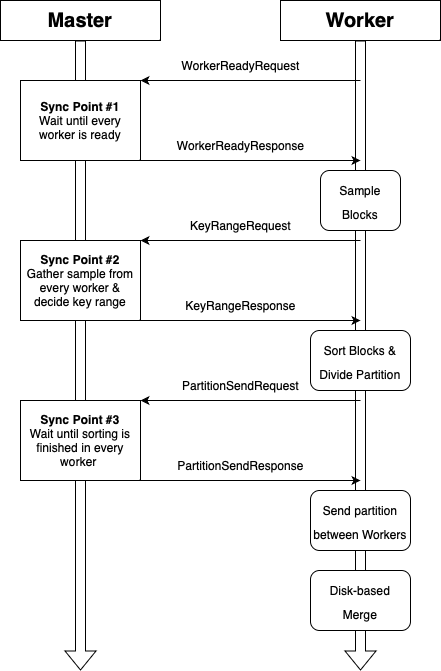

The diagram above was exported from draw.io. Its source (the exported page's mxGraphModel, read from the mxfile embedded in the PNG):
<mxGraphModel dx="1186" dy="771" grid="1" gridSize="10" guides="1" tooltips="1" connect="1" arrows="1" fold="1" page="1" pageScale="1" pageWidth="850" pageHeight="1100" math="0" shadow="0">
  <root>
    <mxCell id="0" />
    <mxCell id="1" parent="0" />
    <mxCell id="K6nLjVrypUUCjMAIamtP-2" value="&lt;b&gt;&lt;font style=&quot;font-size: 20px;&quot;&gt;Master&lt;/font&gt;&lt;/b&gt;" style="rounded=0;whiteSpace=wrap;html=1;" parent="1" vertex="1">
      <mxGeometry x="80" y="40" width="160" height="40" as="geometry" />
    </mxCell>
    <mxCell id="K6nLjVrypUUCjMAIamtP-3" value="&lt;b&gt;&lt;font style=&quot;font-size: 20px;&quot;&gt;Worker&lt;/font&gt;&lt;/b&gt;" style="rounded=0;whiteSpace=wrap;html=1;" parent="1" vertex="1">
      <mxGeometry x="360" y="40" width="160" height="40" as="geometry" />
    </mxCell>
    <mxCell id="K6nLjVrypUUCjMAIamtP-4" value="" style="endArrow=classic;html=1;rounded=0;entryX=1;entryY=0;entryDx=0;entryDy=0;" parent="1" target="K6nLjVrypUUCjMAIamtP-18" edge="1">
      <mxGeometry width="50" height="50" relative="1" as="geometry">
        <mxPoint x="440" y="120" as="sourcePoint" />
        <mxPoint x="200" y="120" as="targetPoint" />
      </mxGeometry>
    </mxCell>
    <mxCell id="K6nLjVrypUUCjMAIamtP-5" value="" style="shape=flexArrow;endArrow=classic;html=1;rounded=0;exitX=0.5;exitY=1;exitDx=0;exitDy=0;" parent="1" source="K6nLjVrypUUCjMAIamtP-2" edge="1">
      <mxGeometry width="50" height="50" relative="1" as="geometry">
        <mxPoint x="480" y="370" as="sourcePoint" />
        <mxPoint x="160" y="710" as="targetPoint" />
      </mxGeometry>
    </mxCell>
    <mxCell id="K6nLjVrypUUCjMAIamtP-6" value="" style="shape=flexArrow;endArrow=classic;html=1;rounded=0;exitX=0.5;exitY=1;exitDx=0;exitDy=0;startArrow=none;" parent="1" source="K6nLjVrypUUCjMAIamtP-3" edge="1">
      <mxGeometry width="50" height="50" relative="1" as="geometry">
        <mxPoint x="462.5" y="320.0000000000001" as="sourcePoint" />
        <mxPoint x="440" y="710" as="targetPoint" />
      </mxGeometry>
    </mxCell>
    <mxCell id="K6nLjVrypUUCjMAIamtP-9" value="" style="endArrow=classic;html=1;rounded=0;exitX=1;exitY=1;exitDx=0;exitDy=0;" parent="1" edge="1">
      <mxGeometry width="50" height="50" relative="1" as="geometry">
        <mxPoint x="200" y="200.0000000000001" as="sourcePoint" />
        <mxPoint x="440" y="200" as="targetPoint" />
      </mxGeometry>
    </mxCell>
    <mxCell id="K6nLjVrypUUCjMAIamtP-11" value="WorkerReadyResponse" style="text;html=1;align=center;verticalAlign=middle;resizable=0;points=[];autosize=1;strokeColor=none;fillColor=none;" parent="1" vertex="1">
      <mxGeometry x="245" y="170" width="150" height="30" as="geometry" />
    </mxCell>
    <mxCell id="K6nLjVrypUUCjMAIamtP-15" value="&lt;font style=&quot;font-size: 12px;&quot;&gt;Sample&lt;br&gt;Blocks&lt;/font&gt;" style="rounded=1;whiteSpace=wrap;html=1;fontSize=20;" parent="1" vertex="1">
      <mxGeometry x="400" y="210" width="80" height="60" as="geometry" />
    </mxCell>
    <mxCell id="K6nLjVrypUUCjMAIamtP-16" value="&lt;span style=&quot;font-size: 12px;&quot;&gt;Sort&amp;nbsp;Blocks &amp;amp;&lt;br&gt;Divide Partition&lt;br&gt;&lt;/span&gt;" style="rounded=1;whiteSpace=wrap;html=1;fontSize=20;" parent="1" vertex="1">
      <mxGeometry x="390" y="370" width="100" height="60" as="geometry" />
    </mxCell>
    <mxCell id="K6nLjVrypUUCjMAIamtP-18" value="&lt;b&gt;Sync&amp;nbsp;Point&amp;nbsp;#1&lt;/b&gt;&lt;br&gt;Wait until every worker is ready" style="rounded=0;whiteSpace=wrap;html=1;" parent="1" vertex="1">
      <mxGeometry x="100" y="120" width="120" height="80" as="geometry" />
    </mxCell>
    <mxCell id="K6nLjVrypUUCjMAIamtP-20" value="WorkerReadyRequest" style="text;html=1;align=center;verticalAlign=middle;resizable=0;points=[];autosize=1;strokeColor=none;fillColor=none;" parent="1" vertex="1">
      <mxGeometry x="250" y="90" width="140" height="30" as="geometry" />
    </mxCell>
    <mxCell id="K6nLjVrypUUCjMAIamtP-22" value="" style="endArrow=classic;html=1;rounded=0;entryX=1;entryY=0;entryDx=0;entryDy=0;" parent="1" target="K6nLjVrypUUCjMAIamtP-23" edge="1">
      <mxGeometry width="50" height="50" relative="1" as="geometry">
        <mxPoint x="440" y="280" as="sourcePoint" />
        <mxPoint x="200" y="280" as="targetPoint" />
      </mxGeometry>
    </mxCell>
    <mxCell id="K6nLjVrypUUCjMAIamtP-23" value="&lt;b&gt;Sync&amp;nbsp;Point&amp;nbsp;#2&lt;br&gt;&lt;/b&gt;Gather sample from every worker &amp;amp; decide key range" style="rounded=0;whiteSpace=wrap;html=1;" parent="1" vertex="1">
      <mxGeometry x="100" y="280" width="120" height="80" as="geometry" />
    </mxCell>
    <mxCell id="K6nLjVrypUUCjMAIamtP-24" value="" style="endArrow=classic;html=1;rounded=0;exitX=1;exitY=1;exitDx=0;exitDy=0;" parent="1" source="K6nLjVrypUUCjMAIamtP-23" edge="1">
      <mxGeometry width="50" height="50" relative="1" as="geometry">
        <mxPoint x="470" y="290" as="sourcePoint" />
        <mxPoint x="440" y="360" as="targetPoint" />
      </mxGeometry>
    </mxCell>
    <mxCell id="K6nLjVrypUUCjMAIamtP-25" value="KeyRangeRequest" style="text;html=1;align=center;verticalAlign=middle;resizable=0;points=[];autosize=1;strokeColor=none;fillColor=none;" parent="1" vertex="1">
      <mxGeometry x="260" y="250" width="120" height="30" as="geometry" />
    </mxCell>
    <mxCell id="K6nLjVrypUUCjMAIamtP-26" value="KeyRangeResponse" style="text;html=1;align=center;verticalAlign=middle;resizable=0;points=[];autosize=1;strokeColor=none;fillColor=none;" parent="1" vertex="1">
      <mxGeometry x="255" y="330" width="130" height="30" as="geometry" />
    </mxCell>
    <mxCell id="K6nLjVrypUUCjMAIamtP-27" value="" style="endArrow=classic;html=1;rounded=0;entryX=1;entryY=0;entryDx=0;entryDy=0;" parent="1" target="K6nLjVrypUUCjMAIamtP-28" edge="1">
      <mxGeometry width="50" height="50" relative="1" as="geometry">
        <mxPoint x="440" y="440" as="sourcePoint" />
        <mxPoint x="200" y="440" as="targetPoint" />
      </mxGeometry>
    </mxCell>
    <mxCell id="K6nLjVrypUUCjMAIamtP-28" value="&lt;b&gt;Sync&amp;nbsp;Point&amp;nbsp;#3&lt;br&gt;&lt;/b&gt;Wait until sorting is finished&amp;nbsp;in every worker&amp;nbsp;" style="rounded=0;whiteSpace=wrap;html=1;" parent="1" vertex="1">
      <mxGeometry x="100" y="440" width="120" height="80" as="geometry" />
    </mxCell>
    <mxCell id="K6nLjVrypUUCjMAIamtP-29" value="" style="endArrow=classic;html=1;rounded=0;exitX=1;exitY=1;exitDx=0;exitDy=0;" parent="1" source="K6nLjVrypUUCjMAIamtP-28" edge="1">
      <mxGeometry width="50" height="50" relative="1" as="geometry">
        <mxPoint x="470" y="450" as="sourcePoint" />
        <mxPoint x="440" y="520" as="targetPoint" />
      </mxGeometry>
    </mxCell>
    <mxCell id="K6nLjVrypUUCjMAIamtP-30" value="PartitionSendRequest" style="text;html=1;align=center;verticalAlign=middle;resizable=0;points=[];autosize=1;strokeColor=none;fillColor=none;" parent="1" vertex="1">
      <mxGeometry x="250" y="410" width="140" height="30" as="geometry" />
    </mxCell>
    <mxCell id="K6nLjVrypUUCjMAIamtP-31" value="PartitionSendResponse" style="text;html=1;align=center;verticalAlign=middle;resizable=0;points=[];autosize=1;strokeColor=none;fillColor=none;" parent="1" vertex="1">
      <mxGeometry x="245" y="490" width="150" height="30" as="geometry" />
    </mxCell>
    <mxCell id="K6nLjVrypUUCjMAIamtP-33" value="&lt;span style=&quot;font-size: 12px;&quot;&gt;Send partition between Workers&lt;br&gt;&lt;/span&gt;" style="rounded=1;whiteSpace=wrap;html=1;fontSize=20;" parent="1" vertex="1">
      <mxGeometry x="390" y="530" width="100" height="60" as="geometry" />
    </mxCell>
    <mxCell id="K6nLjVrypUUCjMAIamtP-42" value="&lt;span style=&quot;font-size: 12px;&quot;&gt;Disk-based&lt;br&gt;Merge&lt;br&gt;&lt;/span&gt;" style="rounded=1;whiteSpace=wrap;html=1;fontSize=20;" parent="1" vertex="1">
      <mxGeometry x="390" y="610" width="100" height="60" as="geometry" />
    </mxCell>
  </root>
</mxGraphModel>